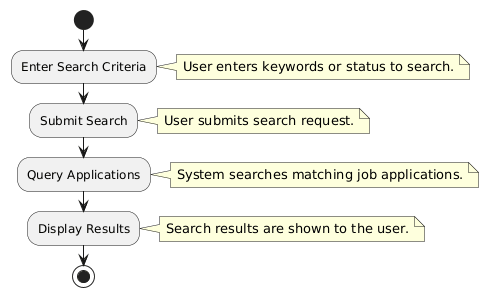

The diagram above was rendered by PlantUML. Its source (embedded in the PNG):
@startuml
start

:Enter Search Criteria;
note right
User enters keywords or status to search.
end note

:Submit Search;
note right
User submits search request.
end note

:Query Applications;
note right
System searches matching job applications.
end note

:Display Results;
note right
Search results are shown to the user.
end note

stop
@enduml